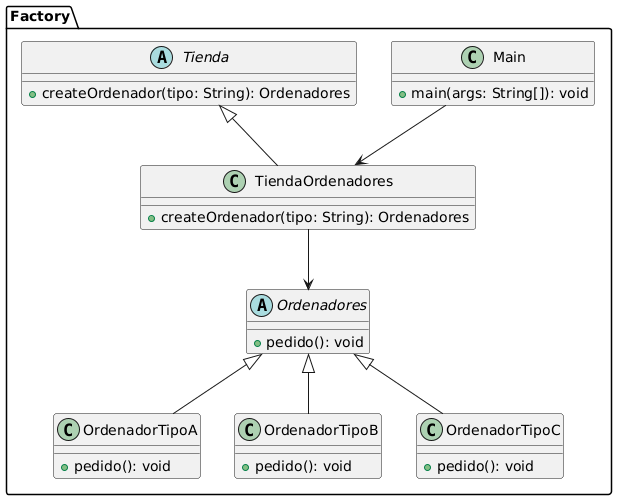

The diagram above was rendered by PlantUML. Its source (embedded in the PNG):
@startuml
package Factory {

    abstract class Tienda {
        +createOrdenador(tipo: String): Ordenadores
    }

    class TiendaOrdenadores {
        +createOrdenador(tipo: String): Ordenadores
    }

    Tienda <|-- TiendaOrdenadores

    abstract class Ordenadores {
        +pedido(): void
    }

    class OrdenadorTipoA {
        +pedido(): void
    }

    class OrdenadorTipoB {
        +pedido(): void
    }

    class OrdenadorTipoC {
        +pedido(): void
    }

    Ordenadores <|-- OrdenadorTipoA
    Ordenadores <|-- OrdenadorTipoB
    Ordenadores <|-- OrdenadorTipoC

    class Main {
        +main(args: String[]): void
    }

    Main --> TiendaOrdenadores
    TiendaOrdenadores --> Ordenadores
}
@enduml